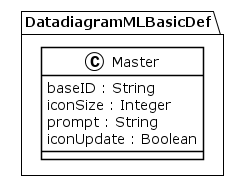

The diagram above was rendered by PlantUML. Its source (embedded in the PNG):
@startuml
!theme plain
package DatadiagramMLBasicDef {
class Master {
	 baseID : String
	 iconSize : Integer
	 prompt : String
	 iconUpdate : Boolean
}
}
@enduml